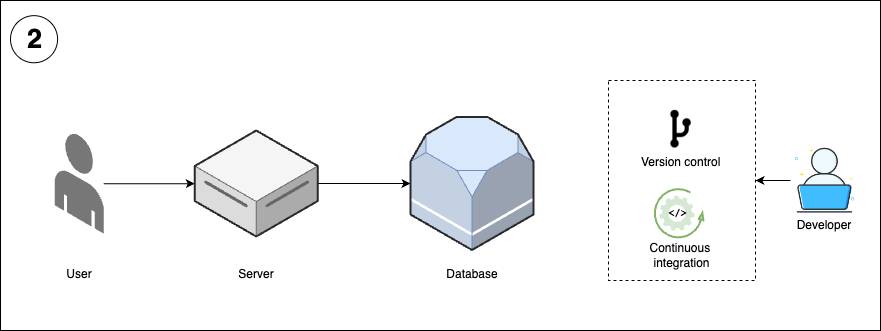

The diagram above was exported from draw.io. Its source (the exported page's mxGraphModel, read from the mxfile embedded in the PNG):
<mxGraphModel dx="5736" dy="3180" grid="1" gridSize="10" guides="1" tooltips="1" connect="1" arrows="1" fold="1" page="1" pageScale="1" pageWidth="850" pageHeight="1100" math="0" shadow="0">
  <root>
    <mxCell id="0" />
    <mxCell id="1" parent="0" />
    <mxCell id="ZxzjjC5gdZ-cjDVPfvcw-4" value="" style="rounded=0;whiteSpace=wrap;html=1;fillColor=none;" parent="1" vertex="1">
      <mxGeometry x="40" y="680" width="880" height="330" as="geometry" />
    </mxCell>
    <mxCell id="ZxzjjC5gdZ-cjDVPfvcw-5" value="2" style="ellipse;whiteSpace=wrap;html=1;aspect=fixed;fontSize=27;fontStyle=1;spacing=2;spacingLeft=2;spacingTop=1;" parent="1" vertex="1">
      <mxGeometry x="50" y="695.1622715672759" width="47.103155911446066" height="47.103155911446066" as="geometry" />
    </mxCell>
    <mxCell id="ZxzjjC5gdZ-cjDVPfvcw-6" style="edgeStyle=orthogonalEdgeStyle;rounded=0;orthogonalLoop=1;jettySize=auto;html=1;" parent="1" source="ZxzjjC5gdZ-cjDVPfvcw-7" target="ZxzjjC5gdZ-cjDVPfvcw-8" edge="1">
      <mxGeometry relative="1" as="geometry" />
    </mxCell>
    <mxCell id="ZxzjjC5gdZ-cjDVPfvcw-7" value="" style="verticalLabelPosition=bottom;html=1;verticalAlign=top;strokeWidth=1;align=center;outlineConnect=0;dashed=0;outlineConnect=0;shape=mxgraph.aws3d.end_user;strokeColor=none;fillColor=#777777;aspect=fixed;" parent="1" vertex="1">
      <mxGeometry x="94.25" y="812.77" width="49" height="100.46" as="geometry" />
    </mxCell>
    <mxCell id="ZxzjjC5gdZ-cjDVPfvcw-20" style="edgeStyle=orthogonalEdgeStyle;rounded=0;orthogonalLoop=1;jettySize=auto;html=1;" parent="1" source="ZxzjjC5gdZ-cjDVPfvcw-8" target="ZxzjjC5gdZ-cjDVPfvcw-11" edge="1">
      <mxGeometry relative="1" as="geometry" />
    </mxCell>
    <mxCell id="ZxzjjC5gdZ-cjDVPfvcw-8" value="&lt;div style=&quot;font-size: 8px;&quot;&gt;&lt;/div&gt;" style="verticalLabelPosition=middle;html=1;verticalAlign=top;strokeWidth=1;align=center;outlineConnect=0;dashed=0;outlineConnect=0;shape=mxgraph.aws3d.dataServer;strokeColor=#666666;aspect=fixed;fillColor=#f5f5f5;labelPosition=center;fontStyle=1;fontSize=33;fontColor=#333333;" parent="1" vertex="1">
      <mxGeometry x="234.25" y="810" width="123" height="106" as="geometry" />
    </mxCell>
    <mxCell id="ZxzjjC5gdZ-cjDVPfvcw-9" value="User" style="text;html=1;align=center;verticalAlign=middle;whiteSpace=wrap;rounded=0;" parent="1" vertex="1">
      <mxGeometry x="88.75" y="938.91" width="60" height="30" as="geometry" />
    </mxCell>
    <mxCell id="ZxzjjC5gdZ-cjDVPfvcw-10" value="Server" style="text;html=1;align=center;verticalAlign=middle;whiteSpace=wrap;rounded=0;" parent="1" vertex="1">
      <mxGeometry x="265.75" y="938.91" width="60" height="30" as="geometry" />
    </mxCell>
    <mxCell id="ZxzjjC5gdZ-cjDVPfvcw-11" value="" style="verticalLabelPosition=bottom;html=1;verticalAlign=top;strokeWidth=1;align=center;outlineConnect=0;dashed=0;outlineConnect=0;shape=mxgraph.aws3d.rds;fillColor=#dae8fc;strokeColor=#6c8ebf;aspect=fixed;" parent="1" vertex="1">
      <mxGeometry x="450" y="796.5" width="123" height="133" as="geometry" />
    </mxCell>
    <mxCell id="ZxzjjC5gdZ-cjDVPfvcw-19" value="Database" style="text;html=1;align=center;verticalAlign=middle;whiteSpace=wrap;rounded=0;" parent="1" vertex="1">
      <mxGeometry x="481.5" y="938.91" width="60" height="30" as="geometry" />
    </mxCell>
    <mxCell id="qYdDb8iEe2bH3-4dFzhq-864" value="" style="group" vertex="1" connectable="0" parent="1">
      <mxGeometry x="829.99" y="825.7" width="68.90999999999997" height="93.90999999999997" as="geometry" />
    </mxCell>
    <mxCell id="qYdDb8iEe2bH3-4dFzhq-862" value="" style="shape=image;html=1;verticalAlign=top;verticalLabelPosition=bottom;labelBackgroundColor=#ffffff;imageAspect=0;aspect=fixed;image=https://cdn0.iconfinder.com/data/icons/job-seeker/256/laptop_job_seeker_employee_unemployee_work_1-128.png" vertex="1" parent="qYdDb8iEe2bH3-4dFzhq-864">
      <mxGeometry width="68.91" height="68.91" as="geometry" />
    </mxCell>
    <mxCell id="qYdDb8iEe2bH3-4dFzhq-863" value="Developer" style="text;html=1;align=center;verticalAlign=middle;whiteSpace=wrap;rounded=0;" vertex="1" parent="qYdDb8iEe2bH3-4dFzhq-864">
      <mxGeometry x="3.909999999999968" y="63.90999999999997" width="60" height="30" as="geometry" />
    </mxCell>
    <mxCell id="qYdDb8iEe2bH3-4dFzhq-865" value="" style="rounded=0;whiteSpace=wrap;html=1;dashed=1;" vertex="1" parent="1">
      <mxGeometry x="648" y="760" width="147" height="200" as="geometry" />
    </mxCell>
    <mxCell id="qYdDb8iEe2bH3-4dFzhq-869" style="edgeStyle=orthogonalEdgeStyle;rounded=0;orthogonalLoop=1;jettySize=auto;html=1;" edge="1" parent="1" source="qYdDb8iEe2bH3-4dFzhq-862" target="qYdDb8iEe2bH3-4dFzhq-865">
      <mxGeometry relative="1" as="geometry" />
    </mxCell>
    <mxCell id="qYdDb8iEe2bH3-4dFzhq-872" value="" style="group" vertex="1" connectable="0" parent="1">
      <mxGeometry x="675.6800000000001" y="760" width="91.63999999999999" height="97.34000000000003" as="geometry" />
    </mxCell>
    <mxCell id="qYdDb8iEe2bH3-4dFzhq-870" value="" style="shape=image;html=1;verticalAlign=top;verticalLabelPosition=bottom;labelBackgroundColor=#ffffff;imageAspect=0;aspect=fixed;image=https://cdn2.iconfinder.com/data/icons/css-vol-2/24/git-fork-128.png" vertex="1" parent="qYdDb8iEe2bH3-4dFzhq-872">
      <mxGeometry x="20" y="23.54" width="50.27" height="50.27" as="geometry" />
    </mxCell>
    <mxCell id="qYdDb8iEe2bH3-4dFzhq-871" value="&amp;nbsp;Version control" style="text;html=1;align=center;verticalAlign=middle;whiteSpace=wrap;rounded=0;" vertex="1" parent="qYdDb8iEe2bH3-4dFzhq-872">
      <mxGeometry y="67.34000000000003" width="85.5" height="30" as="geometry" />
    </mxCell>
    <mxCell id="qYdDb8iEe2bH3-4dFzhq-877" value="Continuous&amp;nbsp;&lt;div&gt;integration&lt;/div&gt;" style="text;html=1;align=center;verticalAlign=middle;whiteSpace=wrap;rounded=0;" vertex="1" parent="1">
      <mxGeometry x="652.995" y="919.6099999999999" width="137.01" height="30" as="geometry" />
    </mxCell>
    <mxCell id="qYdDb8iEe2bH3-4dFzhq-875" value="&amp;lt;/&amp;gt;" style="sketch=0;html=1;aspect=fixed;strokeColor=none;shadow=0;fillColor=#D5E8D4;verticalAlign=middle;labelPosition=center;verticalLabelPosition=middle;shape=mxgraph.gcp2.gear;align=center;fontSize=10;fontStyle=1;fontFamily=Courier New;" vertex="1" parent="1">
      <mxGeometry x="699" y="875.23" width="35.01" height="35.01" as="geometry" />
    </mxCell>
    <mxCell id="qYdDb8iEe2bH3-4dFzhq-876" value="" style="verticalLabelPosition=bottom;html=1;verticalAlign=top;strokeWidth=2;shape=mxgraph.lean_mapping.physical_pull;pointerEvents=1;fillColor=#d5e8d4;strokeColor=#82b366;" vertex="1" parent="1">
      <mxGeometry x="694.15" y="868.38" width="48.7" height="48.7" as="geometry" />
    </mxCell>
  </root>
</mxGraphModel>